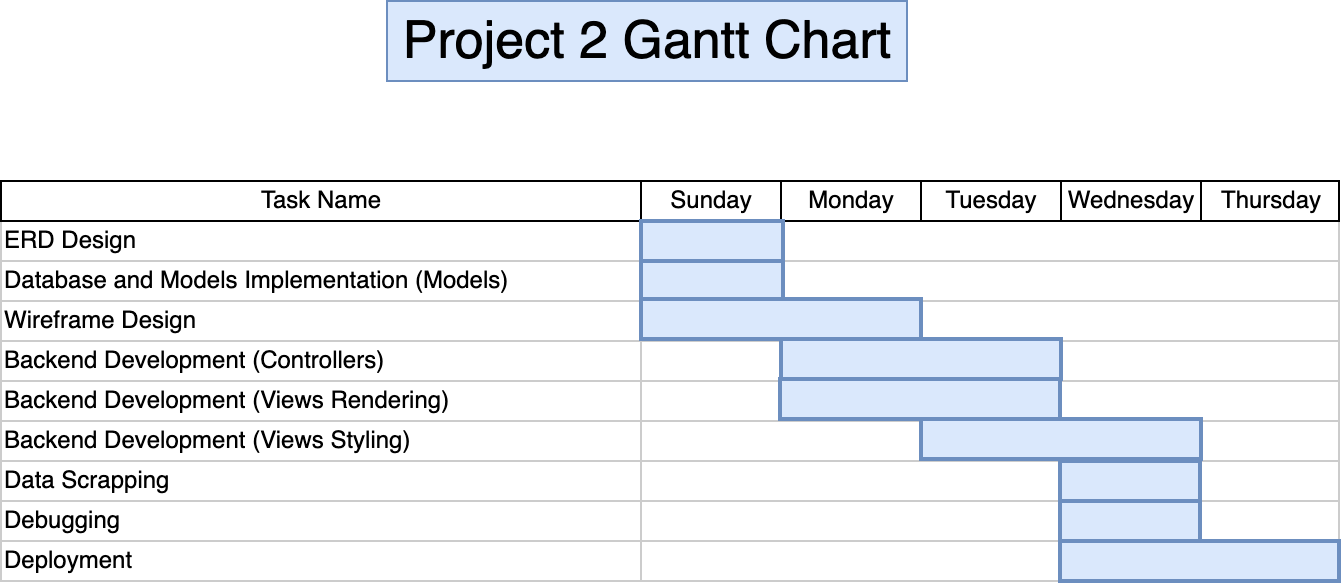

The diagram above was exported from draw.io. Its source (the exported page's mxGraphModel, read from the mxfile embedded in the PNG):
<mxGraphModel dx="860" dy="659" grid="1" gridSize="10" guides="1" tooltips="1" connect="0" arrows="1" fold="1" page="1" pageScale="1.5" pageWidth="1169" pageHeight="827" background="none" math="0" shadow="0">
  <root>
    <mxCell id="0" style=";html=1;" />
    <mxCell id="1" style=";html=1;" parent="0" />
    <mxCell id="bqsRJdwbFQ06M-BdI4Pf-111" value="Deployment" style="align=left;strokeColor=#CCCCCC;html=1;" vertex="1" parent="1">
      <mxGeometry x="297.0000000000006" y="310.00000000000057" width="319.9999999999994" height="20" as="geometry" />
    </mxCell>
    <mxCell id="bqsRJdwbFQ06M-BdI4Pf-112" value="" style="align=left;strokeColor=#CCCCCC;html=1;" vertex="1" parent="1">
      <mxGeometry x="617" y="310" width="349" height="20" as="geometry" />
    </mxCell>
    <mxCell id="75" value="ERD Design" style="align=left;strokeColor=#CCCCCC;html=1;" parent="1" vertex="1">
      <mxGeometry x="297.0000000000003" y="149.99999999999977" width="319.9999999999997" height="20.000000000000014" as="geometry" />
    </mxCell>
    <mxCell id="80" value="Database and Models Implementation (Models)" style="align=left;strokeColor=#CCCCCC;html=1;" parent="1" vertex="1">
      <mxGeometry x="297" y="170.00000000000023" width="320" height="20" as="geometry" />
    </mxCell>
    <mxCell id="85" value="Wireframe Design" style="align=left;strokeColor=#CCCCCC;html=1;" parent="1" vertex="1">
      <mxGeometry x="296.9999999999999" y="190.00000000000023" width="320.0000000000001" height="20" as="geometry" />
    </mxCell>
    <mxCell id="90" value="Backend Development (Controllers)" style="align=left;strokeColor=#CCCCCC;html=1;" parent="1" vertex="1">
      <mxGeometry x="296.9999999999999" y="210.00000000000045" width="320.0000000000001" height="20" as="geometry" />
    </mxCell>
    <mxCell id="95" value="Backend Development (Views Rendering)" style="align=left;strokeColor=#CCCCCC;html=1;" parent="1" vertex="1">
      <mxGeometry x="297.0000000000006" y="230.00000000000068" width="319.9999999999994" height="20" as="geometry" />
    </mxCell>
    <mxCell id="100" value="Backend Development (Views Styling)" style="align=left;strokeColor=#CCCCCC;html=1;" parent="1" vertex="1">
      <mxGeometry x="297.0000000000006" y="250.00000000000057" width="319.9999999999994" height="20" as="geometry" />
    </mxCell>
    <mxCell id="2" value="Task Name" style="strokeWidth=1;fontStyle=0;html=1;" parent="1" vertex="1">
      <mxGeometry x="297" y="130" width="320" height="20" as="geometry" />
    </mxCell>
    <mxCell id="67c90442a009f359-289" value="Data Scrapping" style="align=left;strokeColor=#CCCCCC;html=1;" parent="1" vertex="1">
      <mxGeometry x="297.0000000000006" y="270.00000000000057" width="319.9999999999994" height="20" as="geometry" />
    </mxCell>
    <mxCell id="67c90442a009f359-290" value="Debugging" style="align=left;strokeColor=#CCCCCC;html=1;" parent="1" vertex="1">
      <mxGeometry x="297.0000000000006" y="290.00000000000057" width="319.9999999999994" height="20" as="geometry" />
    </mxCell>
    <mxCell id="67c90442a009f359-291" value="" style="align=left;strokeColor=#CCCCCC;html=1;" parent="1" vertex="1">
      <mxGeometry x="617" y="150" width="349" height="20" as="geometry" />
    </mxCell>
    <mxCell id="4" value="Sunday" style="strokeWidth=1;fontStyle=0;html=1;" parent="1" vertex="1">
      <mxGeometry x="617" y="130" width="70" height="20" as="geometry" />
    </mxCell>
    <mxCell id="67c90442a009f359-278" value="Monday" style="strokeWidth=1;fontStyle=0;html=1;" parent="1" vertex="1">
      <mxGeometry x="687" y="130" width="70" height="20" as="geometry" />
    </mxCell>
    <mxCell id="67c90442a009f359-279" value="Tuesday" style="strokeWidth=1;fontStyle=0;html=1;" parent="1" vertex="1">
      <mxGeometry x="757" y="130" width="70" height="20" as="geometry" />
    </mxCell>
    <mxCell id="67c90442a009f359-280" value="Wednesday" style="strokeWidth=1;fontStyle=0;html=1;" parent="1" vertex="1">
      <mxGeometry x="827" y="130" width="70" height="20" as="geometry" />
    </mxCell>
    <mxCell id="67c90442a009f359-292" value="" style="align=left;strokeColor=#CCCCCC;html=1;" parent="1" vertex="1">
      <mxGeometry x="617" y="170" width="349" height="20" as="geometry" />
    </mxCell>
    <mxCell id="67c90442a009f359-293" value="" style="align=left;strokeColor=#CCCCCC;html=1;" parent="1" vertex="1">
      <mxGeometry x="617" y="190" width="349" height="20" as="geometry" />
    </mxCell>
    <mxCell id="67c90442a009f359-294" value="" style="align=left;strokeColor=#CCCCCC;html=1;" parent="1" vertex="1">
      <mxGeometry x="617" y="210" width="349" height="20" as="geometry" />
    </mxCell>
    <mxCell id="67c90442a009f359-295" value="" style="align=left;strokeColor=#CCCCCC;html=1;" parent="1" vertex="1">
      <mxGeometry x="617" y="230" width="349" height="20" as="geometry" />
    </mxCell>
    <mxCell id="67c90442a009f359-296" value="" style="align=left;strokeColor=#CCCCCC;html=1;" parent="1" vertex="1">
      <mxGeometry x="617" y="250" width="349" height="20" as="geometry" />
    </mxCell>
    <mxCell id="67c90442a009f359-297" value="" style="align=left;strokeColor=#CCCCCC;html=1;" parent="1" vertex="1">
      <mxGeometry x="617" y="270" width="349" height="20" as="geometry" />
    </mxCell>
    <mxCell id="67c90442a009f359-298" value="" style="align=left;strokeColor=#CCCCCC;html=1;" parent="1" vertex="1">
      <mxGeometry x="617" y="290" width="349" height="20" as="geometry" />
    </mxCell>
    <mxCell id="67c90442a009f359-299" value="" style="whiteSpace=wrap;html=1;strokeWidth=2;fillColor=#dae8fc;fontSize=14;align=center;strokeColor=#6c8ebf;" parent="1" vertex="1">
      <mxGeometry x="617" y="150" width="71" height="20" as="geometry" />
    </mxCell>
    <mxCell id="67c90442a009f359-300" value="" style="whiteSpace=wrap;html=1;strokeWidth=2;fillColor=#dae8fc;fontSize=14;align=center;strokeColor=#6c8ebf;" parent="1" vertex="1">
      <mxGeometry x="617" y="170" width="71" height="20" as="geometry" />
    </mxCell>
    <mxCell id="67c90442a009f359-301" value="" style="whiteSpace=wrap;html=1;strokeWidth=2;fillColor=#dae8fc;fontSize=14;align=center;strokeColor=#6c8ebf;" parent="1" vertex="1">
      <mxGeometry x="687" y="209" width="140" height="20" as="geometry" />
    </mxCell>
    <mxCell id="bqsRJdwbFQ06M-BdI4Pf-102" value="Thursday" style="strokeWidth=1;fontStyle=0;html=1;" vertex="1" parent="1">
      <mxGeometry x="897" y="130" width="69" height="20" as="geometry" />
    </mxCell>
    <mxCell id="bqsRJdwbFQ06M-BdI4Pf-105" value="" style="whiteSpace=wrap;html=1;strokeWidth=2;fillColor=#dae8fc;fontSize=14;align=center;strokeColor=#6c8ebf;" vertex="1" parent="1">
      <mxGeometry x="757" y="249" width="140" height="20" as="geometry" />
    </mxCell>
    <mxCell id="bqsRJdwbFQ06M-BdI4Pf-106" value="" style="whiteSpace=wrap;html=1;strokeWidth=2;fillColor=#dae8fc;fontSize=14;align=center;strokeColor=#6c8ebf;" vertex="1" parent="1">
      <mxGeometry x="826.5" y="270" width="70" height="20" as="geometry" />
    </mxCell>
    <mxCell id="bqsRJdwbFQ06M-BdI4Pf-107" value="" style="whiteSpace=wrap;html=1;strokeWidth=2;fillColor=#dae8fc;fontSize=14;align=center;strokeColor=#6c8ebf;" vertex="1" parent="1">
      <mxGeometry x="826.5" y="290" width="70" height="20" as="geometry" />
    </mxCell>
    <mxCell id="bqsRJdwbFQ06M-BdI4Pf-108" value="" style="whiteSpace=wrap;html=1;strokeWidth=2;fillColor=#dae8fc;fontSize=14;align=center;strokeColor=#6c8ebf;" vertex="1" parent="1">
      <mxGeometry x="826.5" y="310" width="139.5" height="20" as="geometry" />
    </mxCell>
    <mxCell id="bqsRJdwbFQ06M-BdI4Pf-109" value="" style="whiteSpace=wrap;html=1;strokeWidth=2;fillColor=#dae8fc;fontSize=14;align=center;strokeColor=#6c8ebf;" vertex="1" parent="1">
      <mxGeometry x="686.5" y="229" width="140" height="20" as="geometry" />
    </mxCell>
    <mxCell id="bqsRJdwbFQ06M-BdI4Pf-110" value="Project 2 Gantt Chart" style="text;html=1;align=center;verticalAlign=middle;resizable=0;points=[];autosize=1;strokeColor=#6c8ebf;fillColor=#dae8fc;fontSize=26;" vertex="1" parent="1">
      <mxGeometry x="490" y="40" width="260" height="40" as="geometry" />
    </mxCell>
    <mxCell id="bqsRJdwbFQ06M-BdI4Pf-114" value="" style="whiteSpace=wrap;html=1;strokeWidth=2;fillColor=#dae8fc;fontSize=14;align=center;strokeColor=#6c8ebf;" vertex="1" parent="1">
      <mxGeometry x="617" y="189" width="140" height="20" as="geometry" />
    </mxCell>
  </root>
</mxGraphModel>